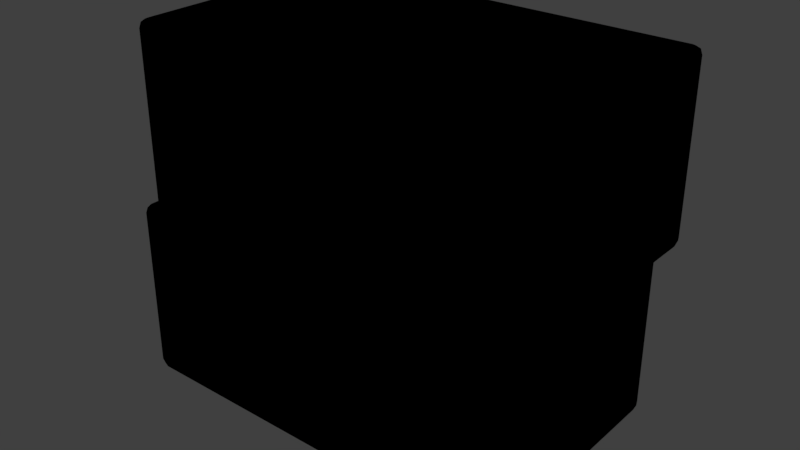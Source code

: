 # Source: Diana.blend  (saved by Blender 2.79.0; exported with 4.5.12 LTS)
import bpy
from mathutils import Matrix  # noqa: F401  (used for matrix-valued properties, if any)

bpy.ops.wm.read_factory_settings(use_empty=True)
scene = bpy.context.scene
scene.name = 'Scene'

# ---- collections
col_collection_1 = bpy.data.collections.new('Collection 1'); scene.collection.children.link(col_collection_1)

# ---- images (referenced by path relative to the original .blend; pixels are not part of the script)
import os
ASSET_DIR = os.environ.get("B2B_ASSET_DIR", "")  # directory of the original .blend (textures are referenced by path, not embedded)
HERE = os.path.dirname(os.path.abspath(__file__))  # packed textures are extracted next to this script under _unpacked/

def load_image(name, relpath, width, height, colorspace="sRGB"):
    """Load a texture the original file referenced (path relative to the .blend, or extracted next to this script)."""
    p = next((c for c in (os.path.join(HERE, relpath), os.path.join(ASSET_DIR, relpath)) if relpath and os.path.exists(c)), "")
    if p:
        img = bpy.data.images.load(p, check_existing=True)
        img.name = name
    else:  # same state as the original file: an image datablock whose file is absent (Cycles renders it pink)
        img = bpy.data.images.new(name, width, height)
        img.source = "FILE"
        img.filepath = "//" + (relpath or name)
    img.colorspace_settings.name = colorspace
    return img
img_diana_png = load_image('Diana.png', 'Textura/Diana.png', 1024, 1024, 'sRGB')
img_dianas = load_image('Dianas', 'Textura/Dianas.png', 1024, 1024, 'sRGB')
img_balas_de_paja_21136548_jpg = load_image('balas-de-paja_21136548.jpg', 'Referencias/balas-de-paja_21136548.jpg', 1024, 1024, 'sRGB')

# ---- materials (node trees are filled in below, after node groups)
mat_diana = bpy.data.materials.new('Diana')
mat_diana.alpha_threshold = 0.0
mat_diana.use_transparent_shadow = False
mat_diana.roughness = 0.5
mat_paja = bpy.data.materials.new('Paja')
mat_paja.alpha_threshold = 0.0
mat_paja.use_transparent_shadow = False
mat_paja.roughness = 0.5
mat_diana__bge = bpy.data.materials.new('Diana. BGE')
mat_diana__bge.alpha_threshold = 0.0
mat_diana__bge.use_transparent_shadow = False
mat_diana__bge.roughness = 0.5
mat_paja__bge = bpy.data.materials.new('Paja. BGE')
mat_paja__bge.alpha_threshold = 0.0
mat_paja__bge.use_transparent_shadow = False
mat_paja__bge.roughness = 0.5

# ---- material node trees
mat_diana.use_nodes = True; mat_diana.node_tree.nodes.clear()
_N = mat_diana.node_tree.nodes; _L = mat_diana.node_tree.links
n0 = _N.new('ShaderNodeOutputMaterial'); n0.name = 'Material Output'; n0.location = (300, 300)
n1 = _N.new('ShaderNodeBsdfDiffuse'); n1.name = 'Diffuse BSDF'; n1.location = (-200, 60)
n2 = _N.new('ShaderNodeMixShader'); n2.name = 'Mix Shader'; n2.location = (0, 300)
n3 = _N.new('ShaderNodeBsdfTransparent'); n3.name = 'Transparent BSDF'; n3.location = (-200, 240)
n4 = _N.new('ShaderNodeMapping'); n4.name = 'Mapping'; n4.location = (-681, 371)
n4.inputs[3].default_value = (1.0, 1.0, 1.0)
n5 = _N.new('ShaderNodeTexCoord'); n5.name = 'Texture Coordinate'; n5.location = (-891, 354)
n6 = _N.new('ShaderNodeTexImage'); n6.name = 'Image Texture'; n6.location = (-391, 354)
n6.width = 140
n6.image = img_diana_png
n6.extension = 'CLIP'
n7 = _N.new('ShaderNodeTexImage'); n7.name = 'Image Texture.001'; n7.location = (-568, -33)
n7.width = 257
n7.image = img_dianas
n7.extension = 'CLIP'
_L.new(n6.outputs[0], n1.inputs[0])
_L.new(n6.outputs[1], n2.inputs[0])
_L.new(n3.outputs[0], n2.inputs[1])
_L.new(n1.outputs[0], n2.inputs[2])
_L.new(n2.outputs[0], n0.inputs[0])
_L.new(n4.outputs[0], n6.inputs[0])
_L.new(n5.outputs[2], n4.inputs[0])
n0.is_active_output = True
mat_paja.use_nodes = True; mat_paja.node_tree.nodes.clear()
_N = mat_paja.node_tree.nodes; _L = mat_paja.node_tree.links
n0 = _N.new('ShaderNodeOutputMaterial'); n0.name = 'Material Output'; n0.location = (300, 300)
n1 = _N.new('ShaderNodeBsdfDiffuse'); n1.name = 'Diffuse BSDF'; n1.location = (10, 300)
n2 = _N.new('ShaderNodeMapping'); n2.name = 'Mapping'; n2.location = (-490, 384)
n2.inputs[3].default_value = (7.0, 7.0, 7.0)
n3 = _N.new('ShaderNodeTexCoord'); n3.name = 'Texture Coordinate'; n3.location = (-690, 367)
n4 = _N.new('ShaderNodeTexImage'); n4.name = 'Image Texture'; n4.location = (-190, 355)
n4.width = 140
n4.image = img_balas_de_paja_21136548_jpg
n5 = _N.new('ShaderNodeTexImage'); n5.name = 'Image Texture.001'; n5.location = (-373, 65)
n5.width = 241
n5.image = img_dianas
_L.new(n1.outputs[0], n0.inputs[0])
_L.new(n4.outputs[0], n1.inputs[0])
_L.new(n2.outputs[0], n4.inputs[0])
_L.new(n3.outputs[2], n2.inputs[0])
n0.is_active_output = True
mat_diana__bge.use_nodes = True; mat_diana__bge.node_tree.nodes.clear()
_N = mat_diana__bge.node_tree.nodes; _L = mat_diana__bge.node_tree.links
n0 = _N.new('NodeUndefined'); n0.name = 'Material'; n0.location = (216, 300)
n0.inputs[1].default_value = (1.0, 1.0, 1.0, 1.0)
n0.inputs[2].default_value = 0.8
n0.inputs[3].default_value = (0.0, 0.0, 0.0)
n1 = _N.new('NodeUndefined'); n1.name = 'Texture'; n1.location = (-11, 162)
n2 = _N.new('NodeUndefined'); n2.name = 'Output'; n2.location = (506, 300)
n2.inputs[1].default_value = 1.0
n3 = _N.new('NodeUndefined'); n3.name = 'Geometry'; n3.location = (-222, 185)
_L.new(n3.outputs[4], n1.inputs[0])
_L.new(n1.outputs[1], n0.inputs[0])
_L.new(n0.outputs[0], n2.inputs[0])
mat_paja__bge.use_nodes = True; mat_paja__bge.node_tree.nodes.clear()
_N = mat_paja__bge.node_tree.nodes; _L = mat_paja__bge.node_tree.links
n0 = _N.new('NodeUndefined'); n0.name = 'Output'; n0.location = (674, 293)
n0.inputs[1].default_value = 1.0
n1 = _N.new('NodeUndefined'); n1.name = 'Material'; n1.location = (504, 287)
n1.inputs[1].default_value = (1.0, 1.0, 1.0, 1.0)
n1.inputs[2].default_value = 0.8
n1.inputs[3].default_value = (0.0, 0.0, 0.0)
n2 = _N.new('NodeUndefined'); n2.name = 'Texture'; n2.location = (314, 276)
n3 = _N.new('NodeUndefined'); n3.name = 'Geometry'; n3.location = (-306, 222)
n4 = _N.new('ShaderNodeMapping'); n4.name = 'Mapping'; n4.location = (-86, 60)
n4.inputs[3].default_value = (5.0, 5.0, 5.0)
_L.new(n1.outputs[0], n0.inputs[0])
_L.new(n2.outputs[1], n1.inputs[0])
_L.new(n3.outputs[4], n4.inputs[0])
_L.new(n4.outputs[0], n2.inputs[0])

# ---- world
world_world = bpy.data.worlds.new('World'); scene.world = world_world
world_world.color = (0.05088, 0.05088, 0.05088)
world_world.use_sun_shadow = False
world_world.sun_shadow_jitter_overblur = 0.0
world_world.cycles.sampling_method = 'MANUAL'

# ---- lights
light_sun = bpy.data.lights.new('Sun', 'SUN')
light_sun.transmission_factor = 0.0
light_sun.angle = 0.1993
light_sun.energy = 1.0
light_sun.shadow_buffer_clip_start = 0.5
light_sun.shadow_soft_size = 0.1
light_sun.shadow_cascade_max_distance = 1000.0

# ---- meshes
me_cube = bpy.data.meshes.new('Cube')
me_cube.from_pydata([(-1.016, -1.074, -0.1943), (1.269, -1.074, -0.1943), (-1.016, -1.074, 2.091), (1.269, -1.074, 2.091), (-1.646, -0.9617, -0.804), (-1.646, -1.042, -0.7237), (-1.726, -0.9617, -0.7237), (-1.646, -1.019, -0.7805), (-1.692, -1.008, -0.7701), (-1.703, -1.019, -0.7237), (-1.703, -0.9617, -0.7805), (-1.646, -1.042, 0.6593), (-1.646, -0.9617, 0.7397), (-1.726, -0.9617, 0.6593), (-1.646, -1.019, 0.7161), (-1.692, -1.008, 0.7057), (-1.703, -0.9617, 0.7161), (-1.703, -1.019, 0.6593), (-1.646, 0.9648, -0.804), (-1.726, 0.9648, -0.7237), (-1.646, 1.045, -0.7237), (-1.703, 0.9648, -0.7805), (-1.692, 1.011, -0.7701), (-1.703, 1.022, -0.7237), (-1.646, 1.022, -0.7805), (-1.646, 0.9648, 0.7397), (-1.646, 1.045, 0.6593), (-1.726, 0.9648, 0.6593), (-1.646, 1.022, 0.7161), (-1.692, 1.011, 0.7057), (-1.703, 1.022, 0.6593), (-1.703, 0.9648, 0.7161), (1.639, -0.9617, -0.804), (1.719, -0.9617, -0.7237), (1.639, -1.042, -0.7237), (1.695, -0.9617, -0.7805), (1.685, -1.008, -0.7701), (1.695, -1.019, -0.7237), (1.639, -1.019, -0.7805), (1.639, -0.9617, 0.7397), (1.639, -1.042, 0.6593), (1.719, -0.9617, 0.6593), (1.639, -1.019, 0.7161), (1.685, -1.008, 0.7057), (1.695, -1.019, 0.6593), (1.695, -0.9617, 0.7161), (1.639, 0.9648, -0.804), (1.639, 1.045, -0.7237), (1.719, 0.9648, -0.7237), (1.639, 1.022, -0.7805), (1.685, 1.011, -0.7701), (1.695, 1.022, -0.7237), (1.695, 0.9648, -0.7805), (1.639, 0.9648, 0.7397), (1.719, 0.9648, 0.6593), (1.639, 1.045, 0.6593), (1.695, 0.9648, 0.7161), (1.685, 1.011, 0.7057), (1.695, 1.022, 0.6593), (1.639, 1.022, 0.7161), (-1.474, -0.9617, 0.7397), (-1.474, -1.042, 0.82), (-1.554, -0.9617, 0.82), (-1.474, -1.019, 0.7632), (-1.52, -1.008, 0.7736), (-1.53, -1.019, 0.82), (-1.53, -0.9617, 0.7632), (-1.474, -1.042, 2.203), (-1.474, -0.9617, 2.283), (-1.554, -0.9617, 2.203), (-1.474, -1.019, 2.26), (-1.52, -1.008, 2.249), (-1.53, -0.9617, 2.26), (-1.53, -1.019, 2.203), (-1.474, 0.9648, 0.7397), (-1.554, 0.9648, 0.82), (-1.474, 1.045, 0.82), (-1.53, 0.9648, 0.7632), (-1.52, 1.011, 0.7736), (-1.53, 1.022, 0.82), (-1.474, 1.022, 0.7632), (-1.474, 0.9648, 2.283), (-1.474, 1.045, 2.203), (-1.554, 0.9648, 2.203), (-1.474, 1.022, 2.26), (-1.52, 1.011, 2.249), (-1.53, 1.022, 2.203), (-1.53, 0.9648, 2.26), (1.811, -0.9617, 0.7397), (1.891, -0.9617, 0.82), (1.811, -1.042, 0.82), (1.868, -0.9617, 0.7632), (1.857, -1.008, 0.7736), (1.868, -1.019, 0.82), (1.811, -1.019, 0.7632), (1.811, -0.9617, 2.283), (1.811, -1.042, 2.203), (1.891, -0.9617, 2.203), (1.811, -1.019, 2.26), (1.857, -1.008, 2.249), (1.868, -1.019, 2.203), (1.868, -0.9617, 2.26), (1.811, 0.9648, 0.7397), (1.811, 1.045, 0.82), (1.891, 0.9648, 0.82), (1.811, 1.022, 0.7632), (1.857, 1.011, 0.7736), (1.868, 1.022, 0.82), (1.868, 0.9648, 0.7632), (1.811, 0.9648, 2.283), (1.891, 0.9648, 2.203), (1.811, 1.045, 2.203), (1.868, 0.9648, 2.26), (1.857, 1.011, 2.249), (1.868, 1.022, 2.203), (1.811, 1.022, 2.26)], [], [(0, 1, 3, 2), (34, 40, 11, 5), (48, 54, 41, 33), (53, 25, 12, 39), (6, 13, 27, 19), (20, 26, 55, 47), (4, 7, 8, 10), (5, 9, 8, 7), (6, 10, 8, 9), (11, 14, 15, 17), (12, 16, 15, 14), (13, 17, 15, 16), (18, 21, 22, 24), (19, 23, 22, 21), (20, 24, 22, 23), (25, 28, 29, 31), (26, 30, 29, 28), (27, 31, 29, 30), (32, 35, 36, 38), (33, 37, 36, 35), (34, 38, 36, 37), (39, 42, 43, 45), (40, 44, 43, 42), (41, 45, 43, 44), (46, 49, 50, 52), (47, 51, 50, 49), (48, 52, 50, 51), (53, 56, 57, 59), (54, 58, 57, 56), (55, 59, 57, 58), (18, 4, 10, 21), (21, 10, 6, 19), (5, 11, 17, 9), (9, 17, 13, 6), (12, 25, 31, 16), (16, 31, 27, 13), (26, 20, 23, 30), (30, 23, 19, 27), (46, 18, 24, 49), (49, 24, 20, 47), (25, 53, 59, 28), (28, 59, 55, 26), (54, 48, 51, 58), (58, 51, 47, 55), (32, 46, 52, 35), (35, 52, 48, 33), (53, 39, 45, 56), (56, 45, 41, 54), (40, 34, 37, 44), (44, 37, 33, 41), (4, 32, 38, 7), (7, 38, 34, 5), (39, 12, 14, 42), (42, 14, 11, 40), (18, 46, 32, 4), (74, 102, 88, 60), (90, 96, 67, 61), (104, 110, 97, 89), (109, 81, 68, 95), (62, 69, 83, 75), (76, 82, 111, 103), (60, 63, 64, 66), (61, 65, 64, 63), (62, 66, 64, 65), (67, 70, 71, 73), (68, 72, 71, 70), (69, 73, 71, 72), (74, 77, 78, 80), (75, 79, 78, 77), (76, 80, 78, 79), (81, 84, 85, 87), (82, 86, 85, 84), (83, 87, 85, 86), (88, 91, 92, 94), (89, 93, 92, 91), (90, 94, 92, 93), (95, 98, 99, 101), (96, 100, 99, 98), (97, 101, 99, 100), (102, 105, 106, 108), (103, 107, 106, 105), (104, 108, 106, 107), (109, 112, 113, 115), (110, 114, 113, 112), (111, 115, 113, 114), (74, 60, 66, 77), (77, 66, 62, 75), (61, 67, 73, 65), (65, 73, 69, 62), (68, 81, 87, 72), (72, 87, 83, 69), (82, 76, 79, 86), (86, 79, 75, 83), (102, 74, 80, 105), (105, 80, 76, 103), (81, 109, 115, 84), (84, 115, 111, 82), (110, 104, 107, 114), (114, 107, 103, 111), (88, 102, 108, 91), (91, 108, 104, 89), (109, 95, 101, 112), (112, 101, 97, 110), (96, 90, 93, 100), (100, 93, 89, 97), (60, 88, 94, 63), (63, 94, 90, 61), (95, 68, 70, 98), (98, 70, 67, 96)])
me_cube.polygons.foreach_set('material_index', [2, 3, 3, 3, 3, 3, 3, 3, 3, 3, 3, 3, 3, 3, 3, 3, 3, 3, 3, 3, 3, 3, 3, 3, 3, 3, 3, 3, 3, 3, 3, 3, 3, 3, 3, 3, 3, 3, 3, 3, 3, 3, 3, 3, 3, 3, 3, 3, 3, 3, 3, 3, 3, 3, 3, 3, 3, 3, 3, 3, 3, 3, 3, 3, 3, 3, 3, 3, 3, 3, 3, 3, 3, 3, 3, 3, 3, 3, 3, 3, 3, 3, 3, 3, 3, 3, 3, 3, 3, 3, 3, 3, 3, 3, 3, 3, 3, 3, 3, 3, 3, 3, 3, 3, 3, 3, 3, 3, 3])
_uv = me_cube.uv_layers.new(name='UVMap')
_uv.uv.foreach_set('vector', [0.0001, 9.998e-05, 0.9999, 9.999e-05, 0.9999, 0.9999, 9.998e-05, 0.9999, 0.7053, 0.7791, 0.5718, 0.7791, 0.5718, 0.4621, 0.7053, 0.4621, 0.2213, 0.7946, 0.3548, 0.7946, 0.3548, 0.9805, 0.2213, 0.9805, 0.3703, 0.7791, 0.3703, 0.4621, 0.5563, 0.4621, 0.5563, 0.7791, 0.2213, 0.2606, 0.3548, 0.2606, 0.3548, 0.4466, 0.2213, 0.4466, 0.2213, 0.4621, 0.3548, 0.4621, 0.3548, 0.7791, 0.2213, 0.7791, 0.01988, 0.4621, 0.01212, 0.4621, 0.01212, 0.4576, 0.01988, 0.4543, 0.7053, 0.4621, 0.7053, 0.4543, 0.7097, 0.4543, 0.713, 0.4621, 0.2213, 0.2606, 0.2136, 0.2606, 0.2136, 0.2561, 0.2213, 0.2529, 0.5718, 0.4621, 0.564, 0.4621, 0.564, 0.4576, 0.5718, 0.4543, 0.5563, 0.4621, 0.5563, 0.4543, 0.5607, 0.4543, 0.564, 0.4621, 0.3548, 0.2606, 0.3548, 0.2529, 0.3593, 0.2529, 0.3626, 0.2606, 0.2058, 0.4621, 0.2058, 0.4543, 0.2136, 0.4554, 0.2136, 0.4621, 0.2213, 0.4466, 0.2213, 0.4543, 0.2136, 0.4554, 0.2136, 0.4466, 0.2213, 0.4621, 0.2136, 0.4621, 0.2136, 0.4554, 0.2213, 0.4543, 0.3703, 0.4621, 0.3626, 0.4621, 0.3615, 0.4543, 0.3703, 0.4543, 0.3548, 0.4621, 0.3548, 0.4543, 0.3615, 0.4543, 0.3626, 0.4621, 0.3548, 0.4466, 0.3626, 0.4466, 0.3615, 0.4543, 0.3548, 0.4543, 0.01988, 0.7791, 0.01988, 0.7868, 0.0154, 0.7868, 0.01212, 0.7791, 0.2213, 0.9805, 0.2213, 0.9883, 0.2169, 0.9883, 0.2136, 0.9805, 0.7053, 0.7791, 0.713, 0.7791, 0.713, 0.7836, 0.7053, 0.7868, 0.5563, 0.7791, 0.564, 0.7791, 0.564, 0.7836, 0.5563, 0.7868, 0.5718, 0.7791, 0.5718, 0.7868, 0.5673, 0.7868, 0.564, 0.7791, 0.3548, 0.9805, 0.3626, 0.9805, 0.3626, 0.985, 0.3548, 0.9883, 0.2058, 0.7791, 0.2136, 0.7791, 0.2147, 0.7868, 0.2058, 0.7868, 0.2213, 0.7791, 0.2213, 0.7868, 0.2147, 0.7868, 0.2136, 0.7791, 0.2213, 0.7946, 0.2136, 0.7946, 0.2147, 0.7868, 0.2213, 0.7868, 0.3703, 0.7791, 0.3703, 0.7868, 0.3626, 0.7857, 0.3626, 0.7791, 0.3548, 0.7946, 0.3548, 0.7868, 0.3626, 0.7857, 0.3626, 0.7946, 0.3548, 0.7791, 0.3626, 0.7791, 0.3626, 0.7857, 0.3548, 0.7868, 0.2058, 0.4621, 0.01988, 0.4621, 0.01988, 0.4543, 0.2058, 0.4543, 0.2136, 0.4466, 0.2136, 0.2606, 0.2213, 0.2606, 0.2213, 0.4466, 0.7053, 0.4621, 0.5718, 0.4621, 0.5718, 0.4543, 0.7053, 0.4543, 0.2213, 0.2529, 0.3548, 0.2529, 0.3548, 0.2606, 0.2213, 0.2606, 0.5563, 0.4621, 0.3703, 0.4621, 0.3703, 0.4543, 0.5563, 0.4543, 0.3626, 0.2606, 0.3626, 0.4466, 0.3548, 0.4466, 0.3548, 0.2606, 0.3548, 0.4621, 0.2213, 0.4621, 0.2213, 0.4543, 0.3548, 0.4543, 0.3548, 0.4543, 0.2213, 0.4543, 0.2213, 0.4466, 0.3548, 0.4466, 0.2058, 0.7791, 0.2058, 0.4621, 0.2136, 0.4621, 0.2136, 0.7791, 0.2136, 0.7791, 0.2136, 0.4621, 0.2213, 0.4621, 0.2213, 0.7791, 0.3703, 0.4621, 0.3703, 0.7791, 0.3626, 0.7791, 0.3626, 0.4621, 0.3626, 0.4621, 0.3626, 0.7791, 0.3548, 0.7791, 0.3548, 0.4621, 0.3548, 0.7946, 0.2213, 0.7946, 0.2213, 0.7868, 0.3548, 0.7868, 0.3548, 0.7868, 0.2213, 0.7868, 0.2213, 0.7791, 0.3548, 0.7791, 0.01988, 0.7791, 0.2058, 0.7791, 0.2058, 0.7868, 0.01988, 0.7868, 0.2136, 0.9805, 0.2136, 0.7946, 0.2213, 0.7946, 0.2213, 0.9805, 0.3703, 0.7791, 0.5563, 0.7791, 0.5563, 0.7868, 0.3703, 0.7868, 0.3626, 0.7946, 0.3626, 0.9805, 0.3548, 0.9805, 0.3548, 0.7946, 0.5718, 0.7791, 0.7053, 0.7791, 0.7053, 0.7868, 0.5718, 0.7868, 0.3548, 0.9883, 0.2213, 0.9883, 0.2213, 0.9805, 0.3548, 0.9805, 0.01988, 0.4621, 0.01988, 0.7791, 0.01212, 0.7791, 0.01212, 0.4621, 0.713, 0.4621, 0.713, 0.7791, 0.7053, 0.7791, 0.7053, 0.4621, 0.5563, 0.7791, 0.5563, 0.4621, 0.564, 0.4621, 0.564, 0.7791, 0.564, 0.7791, 0.564, 0.4621, 0.5718, 0.4621, 0.5718, 0.7791, 0.2058, 0.4621, 0.2058, 0.7791, 0.01988, 0.7791, 0.01988, 0.4621, 0.2058, 0.4621, 0.2058, 0.7791, 0.01988, 0.7791, 0.01988, 0.4621, 0.7053, 0.7791, 0.5718, 0.7791, 0.5718, 0.4621, 0.7053, 0.4621, 0.2213, 0.7946, 0.3548, 0.7946, 0.3548, 0.9805, 0.2213, 0.9805, 0.3703, 0.7791, 0.3703, 0.4621, 0.5563, 0.4621, 0.5563, 0.7791, 0.2213, 0.2606, 0.3548, 0.2606, 0.3548, 0.4466, 0.2213, 0.4466, 0.2213, 0.4621, 0.3548, 0.4621, 0.3548, 0.7791, 0.2213, 0.7791, 0.01988, 0.4621, 0.01212, 0.4621, 0.01212, 0.4576, 0.01988, 0.4543, 0.7053, 0.4621, 0.7053, 0.4543, 0.7097, 0.4543, 0.713, 0.4621, 0.2213, 0.2606, 0.2136, 0.2606, 0.2136, 0.2561, 0.2213, 0.2529, 0.5718, 0.4621, 0.564, 0.4621, 0.564, 0.4576, 0.5718, 0.4543, 0.5563, 0.4621, 0.5563, 0.4543, 0.5607, 0.4543, 0.564, 0.4621, 0.3548, 0.2606, 0.3548, 0.2529, 0.3593, 0.2529, 0.3626, 0.2606, 0.2058, 0.4621, 0.2058, 0.4543, 0.2136, 0.4554, 0.2136, 0.4621, 0.2213, 0.4466, 0.2213, 0.4543, 0.2136, 0.4554, 0.2136, 0.4466, 0.2213, 0.4621, 0.2136, 0.4621, 0.2136, 0.4554, 0.2213, 0.4543, 0.3703, 0.4621, 0.3626, 0.4621, 0.3615, 0.4543, 0.3703, 0.4543, 0.3548, 0.4621, 0.3548, 0.4543, 0.3615, 0.4543, 0.3626, 0.4621, 0.3548, 0.4466, 0.3626, 0.4466, 0.3615, 0.4543, 0.3548, 0.4543, 0.01988, 0.7791, 0.01988, 0.7868, 0.0154, 0.7868, 0.01212, 0.7791, 0.2213, 0.9805, 0.2213, 0.9883, 0.2169, 0.9883, 0.2136, 0.9805, 0.7053, 0.7791, 0.713, 0.7791, 0.713, 0.7836, 0.7053, 0.7868, 0.5563, 0.7791, 0.564, 0.7791, 0.564, 0.7836, 0.5563, 0.7868, 0.5718, 0.7791, 0.5718, 0.7868, 0.5673, 0.7868, 0.564, 0.7791, 0.3548, 0.9805, 0.3626, 0.9805, 0.3626, 0.985, 0.3548, 0.9883, 0.2058, 0.7791, 0.2136, 0.7791, 0.2147, 0.7868, 0.2058, 0.7868, 0.2213, 0.7791, 0.2213, 0.7868, 0.2147, 0.7868, 0.2136, 0.7791, 0.2213, 0.7946, 0.2136, 0.7946, 0.2147, 0.7868, 0.2213, 0.7868, 0.3703, 0.7791, 0.3703, 0.7868, 0.3626, 0.7857, 0.3626, 0.7791, 0.3548, 0.7946, 0.3548, 0.7868, 0.3626, 0.7857, 0.3626, 0.7946, 0.3548, 0.7791, 0.3626, 0.7791, 0.3626, 0.7857, 0.3548, 0.7868, 0.2058, 0.4621, 0.01988, 0.4621, 0.01988, 0.4543, 0.2058, 0.4543, 0.2136, 0.4466, 0.2136, 0.2606, 0.2213, 0.2606, 0.2213, 0.4466, 0.7053, 0.4621, 0.5718, 0.4621, 0.5718, 0.4543, 0.7053, 0.4543, 0.2213, 0.2529, 0.3548, 0.2529, 0.3548, 0.2606, 0.2213, 0.2606, 0.5563, 0.4621, 0.3703, 0.4621, 0.3703, 0.4543, 0.5563, 0.4543, 0.3626, 0.2606, 0.3626, 0.4466, 0.3548, 0.4466, 0.3548, 0.2606, 0.3548, 0.4621, 0.2213, 0.4621, 0.2213, 0.4543, 0.3548, 0.4543, 0.3548, 0.4543, 0.2213, 0.4543, 0.2213, 0.4466, 0.3548, 0.4466, 0.2058, 0.7791, 0.2058, 0.4621, 0.2136, 0.4621, 0.2136, 0.7791, 0.2136, 0.7791, 0.2136, 0.4621, 0.2213, 0.4621, 0.2213, 0.7791, 0.3703, 0.4621, 0.3703, 0.7791, 0.3626, 0.7791, 0.3626, 0.4621, 0.3626, 0.4621, 0.3626, 0.7791, 0.3548, 0.7791, 0.3548, 0.4621, 0.3548, 0.7946, 0.2213, 0.7946, 0.2213, 0.7868, 0.3548, 0.7868, 0.3548, 0.7868, 0.2213, 0.7868, 0.2213, 0.7791, 0.3548, 0.7791, 0.01988, 0.7791, 0.2058, 0.7791, 0.2058, 0.7868, 0.01988, 0.7868, 0.2136, 0.9805, 0.2136, 0.7946, 0.2213, 0.7946, 0.2213, 0.9805, 0.3703, 0.7791, 0.5563, 0.7791, 0.5563, 0.7868, 0.3703, 0.7868, 0.3626, 0.7946, 0.3626, 0.9805, 0.3548, 0.9805, 0.3548, 0.7946, 0.5718, 0.7791, 0.7053, 0.7791, 0.7053, 0.7868, 0.5718, 0.7868, 0.3548, 0.9883, 0.2213, 0.9883, 0.2213, 0.9805, 0.3548, 0.9805, 0.01988, 0.4621, 0.01988, 0.7791, 0.01212, 0.7791, 0.01212, 0.4621, 0.713, 0.4621, 0.713, 0.7791, 0.7053, 0.7791, 0.7053, 0.4621, 0.5563, 0.7791, 0.5563, 0.4621, 0.564, 0.4621, 0.564, 0.7791, 0.564, 0.7791, 0.564, 0.4621, 0.5718, 0.4621, 0.5718, 0.7791])
me_cube.materials.append(mat_diana)
me_cube.materials.append(mat_paja)
me_cube.materials.append(mat_diana__bge)
me_cube.materials.append(mat_paja__bge)
me_cube.use_remesh_preserve_volume = False
me_cube.use_remesh_preserve_attributes = False
me_cube.use_mirror_vertex_groups = False
me_cube.update()

# ---- objects
ob_sun = bpy.data.objects.new('Sun', light_sun)
ob_cube = bpy.data.objects.new('Cube', me_cube)

# ---- transforms, parenting, visibility, modifiers, constraints
ob_sun.location = (-1.297, 0.2228, 1.667)
ob_sun.rotation_euler = (0.5713, -0.0, 0.0)
ob_sun.lineart.crease_threshold = 0.0
ob_cube.location = (0.0, 0.0, 0.0)
ob_cube.lineart.crease_threshold = 0.0

# ---- collection membership
col_collection_1.objects.link(ob_sun)
col_collection_1.objects.link(ob_cube)

# ---- scene / render settings (as saved in the file)
scene.frame_start = 1; scene.frame_end = 250; scene.frame_set(1)
scene.render.engine = 'BLENDER_EEVEE_NEXT'
scene.render.resolution_percentage = 50
scene.render.dither_intensity = 0.0
scene.cycles.use_denoising = False
scene.cycles.samples = 128
scene.cycles.sampling_pattern = 'TABULATED_SOBOL'
scene.cycles.use_adaptive_sampling = False
scene.cycles.use_light_tree = False
scene.cycles.blur_glossy = 0.0
scene.cycles.sample_clamp_indirect = 0.0
scene.view_settings.view_transform = 'Standard'
bpy.context.view_layer.update()

# ---- added for rendering (the .blend has no active camera): camera
cam_auto = bpy.data.cameras.new('AutoCamera')
cam_auto.lens = 50.0
cam_auto.sensor_width = 36.0
cam_auto.clip_end = 1000.0
ob_auto_camera = bpy.data.objects.new('AutoCamera', cam_auto)
scene.collection.objects.link(ob_auto_camera)
ob_auto_camera.location = (4.89956, -5.79478, 4.59335)
ob_auto_camera.rotation_euler = (1.09748, -7.21219e-08, 0.694738)
scene.camera = ob_auto_camera
bpy.context.view_layer.update()
